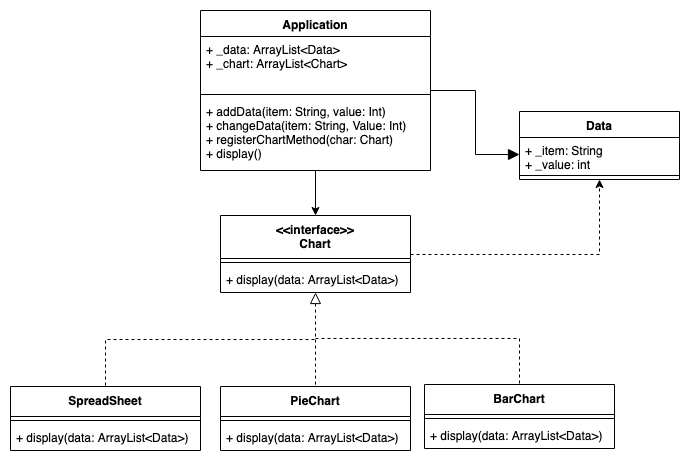

The diagram above was exported from draw.io. Its source (the exported page's mxGraphModel, read from the mxfile embedded in the PNG):
<mxGraphModel dx="1050" dy="599" grid="1" gridSize="10" guides="1" tooltips="1" connect="1" arrows="1" fold="1" page="1" pageScale="1" pageWidth="827" pageHeight="1169" math="0" shadow="0">
  <root>
    <mxCell id="0" />
    <mxCell id="1" parent="0" />
    <mxCell id="RFaqXTSktObxz1aA5Jn5-34" style="edgeStyle=orthogonalEdgeStyle;rounded=0;orthogonalLoop=1;jettySize=auto;html=1;entryX=0.5;entryY=0;entryDx=0;entryDy=0;startArrow=none;startFill=0;endArrow=classic;endFill=1;strokeWidth=1;" parent="1" source="RFaqXTSktObxz1aA5Jn5-1" target="RFaqXTSktObxz1aA5Jn5-5" edge="1">
      <mxGeometry relative="1" as="geometry" />
    </mxCell>
    <mxCell id="RFaqXTSktObxz1aA5Jn5-39" style="edgeStyle=orthogonalEdgeStyle;rounded=0;orthogonalLoop=1;jettySize=auto;html=1;startArrow=none;startFill=0;endArrow=block;endFill=1;strokeWidth=1;startSize=6;endSize=9;" parent="1" source="RFaqXTSktObxz1aA5Jn5-1" target="RFaqXTSktObxz1aA5Jn5-36" edge="1">
      <mxGeometry relative="1" as="geometry" />
    </mxCell>
    <mxCell id="RFaqXTSktObxz1aA5Jn5-1" value="Application" style="swimlane;fontStyle=1;align=center;verticalAlign=top;childLayout=stackLayout;horizontal=1;startSize=26;horizontalStack=0;resizeParent=1;resizeParentMax=0;resizeLast=0;collapsible=1;marginBottom=0;" parent="1" vertex="1">
      <mxGeometry x="560" y="46" width="230" height="160" as="geometry" />
    </mxCell>
    <mxCell id="RFaqXTSktObxz1aA5Jn5-2" value="+ _data: ArrayList&lt;Data&gt;&#10;+ _chart: ArrayList&lt;Chart&gt;&#10;" style="text;strokeColor=none;fillColor=none;align=left;verticalAlign=top;spacingLeft=4;spacingRight=4;overflow=hidden;rotatable=0;points=[[0,0.5],[1,0.5]];portConstraint=eastwest;" parent="RFaqXTSktObxz1aA5Jn5-1" vertex="1">
      <mxGeometry y="26" width="230" height="54" as="geometry" />
    </mxCell>
    <mxCell id="RFaqXTSktObxz1aA5Jn5-3" value="" style="line;strokeWidth=1;fillColor=none;align=left;verticalAlign=middle;spacingTop=-1;spacingLeft=3;spacingRight=3;rotatable=0;labelPosition=right;points=[];portConstraint=eastwest;" parent="RFaqXTSktObxz1aA5Jn5-1" vertex="1">
      <mxGeometry y="80" width="230" height="8" as="geometry" />
    </mxCell>
    <mxCell id="RFaqXTSktObxz1aA5Jn5-4" value="+ addData(item: String, value: Int)&#10;+ changeData(item: String, Value: Int)&#10;+ registerChartMethod(char: Chart)&#10;+ display()&#10;" style="text;strokeColor=none;fillColor=none;align=left;verticalAlign=top;spacingLeft=4;spacingRight=4;overflow=hidden;rotatable=0;points=[[0,0.5],[1,0.5]];portConstraint=eastwest;" parent="RFaqXTSktObxz1aA5Jn5-1" vertex="1">
      <mxGeometry y="88" width="230" height="72" as="geometry" />
    </mxCell>
    <mxCell id="RFaqXTSktObxz1aA5Jn5-30" style="edgeStyle=orthogonalEdgeStyle;rounded=0;orthogonalLoop=1;jettySize=auto;html=1;entryX=0.5;entryY=0;entryDx=0;entryDy=0;startArrow=block;startFill=0;endArrow=none;endFill=0;dashed=1;endSize=6;startSize=9;" parent="1" source="RFaqXTSktObxz1aA5Jn5-5" target="RFaqXTSktObxz1aA5Jn5-13" edge="1">
      <mxGeometry relative="1" as="geometry">
        <Array as="points">
          <mxPoint x="675" y="396" />
          <mxPoint x="675" y="396" />
        </Array>
      </mxGeometry>
    </mxCell>
    <mxCell id="RFaqXTSktObxz1aA5Jn5-31" style="edgeStyle=orthogonalEdgeStyle;rounded=0;orthogonalLoop=1;jettySize=auto;html=1;entryX=0.5;entryY=0;entryDx=0;entryDy=0;startArrow=none;startFill=0;endArrow=none;endFill=0;dashed=1;" parent="1" edge="1">
      <mxGeometry relative="1" as="geometry">
        <mxPoint x="674" y="375" as="sourcePoint" />
        <mxPoint x="465" y="422" as="targetPoint" />
      </mxGeometry>
    </mxCell>
    <mxCell id="RFaqXTSktObxz1aA5Jn5-32" style="edgeStyle=orthogonalEdgeStyle;rounded=0;orthogonalLoop=1;jettySize=auto;html=1;startArrow=none;startFill=0;endArrow=none;endFill=0;dashed=1;" parent="1" target="RFaqXTSktObxz1aA5Jn5-16" edge="1">
      <mxGeometry relative="1" as="geometry">
        <mxPoint x="675" y="374" as="sourcePoint" />
      </mxGeometry>
    </mxCell>
    <mxCell id="RFaqXTSktObxz1aA5Jn5-40" style="edgeStyle=orthogonalEdgeStyle;rounded=0;orthogonalLoop=1;jettySize=auto;html=1;entryX=0.5;entryY=1;entryDx=0;entryDy=0;startArrow=none;startFill=0;endArrow=classic;endFill=1;strokeWidth=1;dashed=1;" parent="1" source="RFaqXTSktObxz1aA5Jn5-5" target="RFaqXTSktObxz1aA5Jn5-35" edge="1">
      <mxGeometry relative="1" as="geometry" />
    </mxCell>
    <mxCell id="RFaqXTSktObxz1aA5Jn5-5" value="&lt;&lt;interface&gt;&gt;&#10;Chart" style="swimlane;fontStyle=1;align=center;verticalAlign=top;childLayout=stackLayout;horizontal=1;startSize=43;horizontalStack=0;resizeParent=1;resizeParentMax=0;resizeLast=0;collapsible=1;marginBottom=0;" parent="1" vertex="1">
      <mxGeometry x="580" y="251" width="190" height="77" as="geometry" />
    </mxCell>
    <mxCell id="RFaqXTSktObxz1aA5Jn5-7" value="" style="line;strokeWidth=1;fillColor=none;align=left;verticalAlign=middle;spacingTop=-1;spacingLeft=3;spacingRight=3;rotatable=0;labelPosition=right;points=[];portConstraint=eastwest;" parent="RFaqXTSktObxz1aA5Jn5-5" vertex="1">
      <mxGeometry y="43" width="190" height="8" as="geometry" />
    </mxCell>
    <mxCell id="RFaqXTSktObxz1aA5Jn5-8" value="+ display(data: ArrayList&lt;Data&gt;)" style="text;strokeColor=none;fillColor=none;align=left;verticalAlign=top;spacingLeft=4;spacingRight=4;overflow=hidden;rotatable=0;points=[[0,0.5],[1,0.5]];portConstraint=eastwest;" parent="RFaqXTSktObxz1aA5Jn5-5" vertex="1">
      <mxGeometry y="51" width="190" height="26" as="geometry" />
    </mxCell>
    <mxCell id="RFaqXTSktObxz1aA5Jn5-10" value="SpreadSheet" style="swimlane;fontStyle=1;align=center;verticalAlign=top;childLayout=stackLayout;horizontal=1;startSize=30;horizontalStack=0;resizeParent=1;resizeParentMax=0;resizeLast=0;collapsible=1;marginBottom=0;" parent="1" vertex="1">
      <mxGeometry x="370" y="422" width="190" height="64" as="geometry" />
    </mxCell>
    <mxCell id="RFaqXTSktObxz1aA5Jn5-11" value="" style="line;strokeWidth=1;fillColor=none;align=left;verticalAlign=middle;spacingTop=-1;spacingLeft=3;spacingRight=3;rotatable=0;labelPosition=right;points=[];portConstraint=eastwest;" parent="RFaqXTSktObxz1aA5Jn5-10" vertex="1">
      <mxGeometry y="30" width="190" height="8" as="geometry" />
    </mxCell>
    <mxCell id="RFaqXTSktObxz1aA5Jn5-12" value="+ display(data: ArrayList&lt;Data&gt;)" style="text;strokeColor=none;fillColor=none;align=left;verticalAlign=top;spacingLeft=4;spacingRight=4;overflow=hidden;rotatable=0;points=[[0,0.5],[1,0.5]];portConstraint=eastwest;" parent="RFaqXTSktObxz1aA5Jn5-10" vertex="1">
      <mxGeometry y="38" width="190" height="26" as="geometry" />
    </mxCell>
    <mxCell id="RFaqXTSktObxz1aA5Jn5-13" value="PieChart" style="swimlane;fontStyle=1;align=center;verticalAlign=top;childLayout=stackLayout;horizontal=1;startSize=30;horizontalStack=0;resizeParent=1;resizeParentMax=0;resizeLast=0;collapsible=1;marginBottom=0;" parent="1" vertex="1">
      <mxGeometry x="580" y="422" width="190" height="64" as="geometry" />
    </mxCell>
    <mxCell id="RFaqXTSktObxz1aA5Jn5-14" value="" style="line;strokeWidth=1;fillColor=none;align=left;verticalAlign=middle;spacingTop=-1;spacingLeft=3;spacingRight=3;rotatable=0;labelPosition=right;points=[];portConstraint=eastwest;" parent="RFaqXTSktObxz1aA5Jn5-13" vertex="1">
      <mxGeometry y="30" width="190" height="8" as="geometry" />
    </mxCell>
    <mxCell id="RFaqXTSktObxz1aA5Jn5-15" value="+ display(data: ArrayList&lt;Data&gt;)" style="text;strokeColor=none;fillColor=none;align=left;verticalAlign=top;spacingLeft=4;spacingRight=4;overflow=hidden;rotatable=0;points=[[0,0.5],[1,0.5]];portConstraint=eastwest;" parent="RFaqXTSktObxz1aA5Jn5-13" vertex="1">
      <mxGeometry y="38" width="190" height="26" as="geometry" />
    </mxCell>
    <mxCell id="RFaqXTSktObxz1aA5Jn5-16" value="BarChart" style="swimlane;fontStyle=1;align=center;verticalAlign=top;childLayout=stackLayout;horizontal=1;startSize=30;horizontalStack=0;resizeParent=1;resizeParentMax=0;resizeLast=0;collapsible=1;marginBottom=0;" parent="1" vertex="1">
      <mxGeometry x="784" y="420" width="190" height="64" as="geometry" />
    </mxCell>
    <mxCell id="RFaqXTSktObxz1aA5Jn5-17" value="" style="line;strokeWidth=1;fillColor=none;align=left;verticalAlign=middle;spacingTop=-1;spacingLeft=3;spacingRight=3;rotatable=0;labelPosition=right;points=[];portConstraint=eastwest;" parent="RFaqXTSktObxz1aA5Jn5-16" vertex="1">
      <mxGeometry y="30" width="190" height="8" as="geometry" />
    </mxCell>
    <mxCell id="RFaqXTSktObxz1aA5Jn5-18" value="+ display(data: ArrayList&lt;Data&gt;)" style="text;strokeColor=none;fillColor=none;align=left;verticalAlign=top;spacingLeft=4;spacingRight=4;overflow=hidden;rotatable=0;points=[[0,0.5],[1,0.5]];portConstraint=eastwest;" parent="RFaqXTSktObxz1aA5Jn5-16" vertex="1">
      <mxGeometry y="38" width="190" height="26" as="geometry" />
    </mxCell>
    <mxCell id="RFaqXTSktObxz1aA5Jn5-35" value="Data" style="swimlane;fontStyle=1;align=center;verticalAlign=top;childLayout=stackLayout;horizontal=1;startSize=26;horizontalStack=0;resizeParent=1;resizeParentMax=0;resizeLast=0;collapsible=1;marginBottom=0;" parent="1" vertex="1">
      <mxGeometry x="879" y="147" width="160" height="68" as="geometry" />
    </mxCell>
    <mxCell id="RFaqXTSktObxz1aA5Jn5-36" value="+ _item: String&#10;+ _value: int&#10;" style="text;strokeColor=none;fillColor=none;align=left;verticalAlign=top;spacingLeft=4;spacingRight=4;overflow=hidden;rotatable=0;points=[[0,0.5],[1,0.5]];portConstraint=eastwest;" parent="RFaqXTSktObxz1aA5Jn5-35" vertex="1">
      <mxGeometry y="26" width="160" height="34" as="geometry" />
    </mxCell>
    <mxCell id="RFaqXTSktObxz1aA5Jn5-37" value="" style="line;strokeWidth=1;fillColor=none;align=left;verticalAlign=middle;spacingTop=-1;spacingLeft=3;spacingRight=3;rotatable=0;labelPosition=right;points=[];portConstraint=eastwest;" parent="RFaqXTSktObxz1aA5Jn5-35" vertex="1">
      <mxGeometry y="60" width="160" height="8" as="geometry" />
    </mxCell>
  </root>
</mxGraphModel>